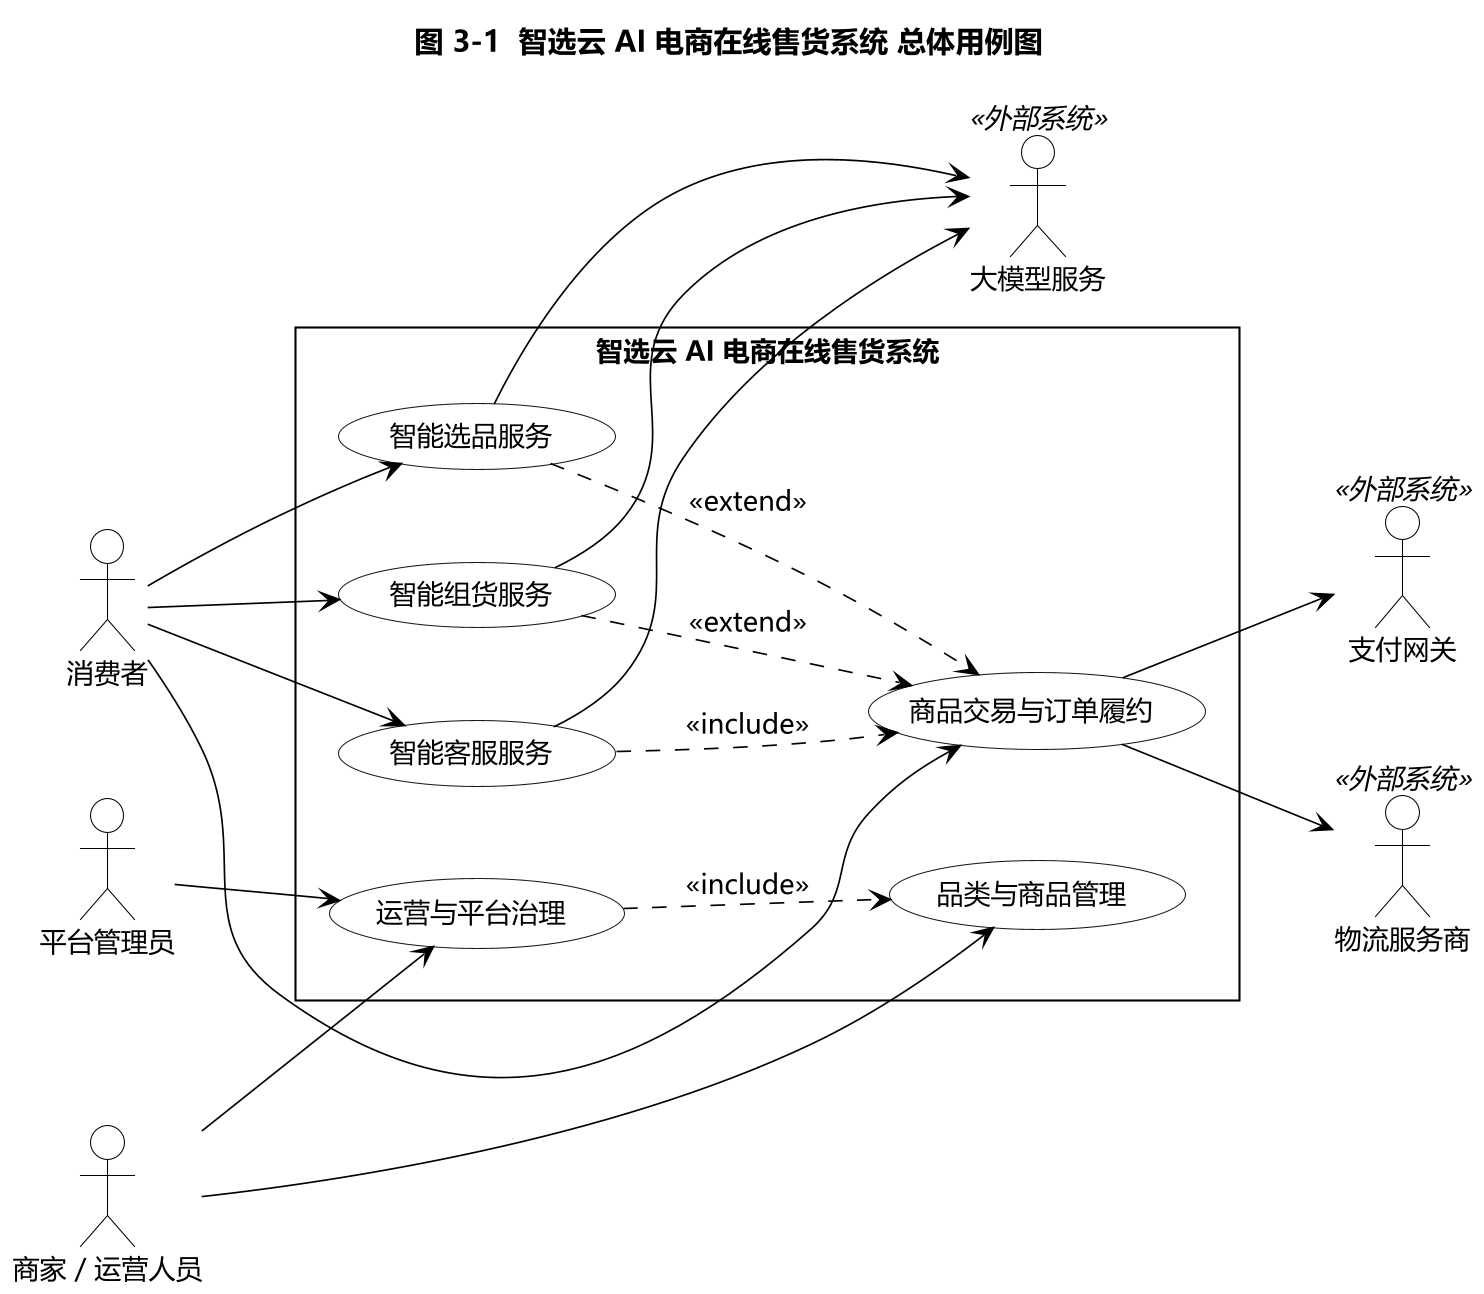

The diagram above was rendered by PlantUML. Its source (embedded in the PNG):
@startuml
skinparamlocked dpi 200
' ===================================================================
'  智选云 AI 电商在线售货系统 (AI-ECP)  —  UML 图源文件
'  风格：严格 UML 2.x / uml-diagrams.org 参考风格（黑白单色）
'  渲染：java -jar plantuml.jar -charset UTF-8 -tsvg <本文件>
' ===================================================================
skinparam monochrome true
skinparam backgroundColor #FFFFFF
skinparam defaultFontName "Microsoft YaHei"
skinparam defaultFontSize 13
skinparam shadowing false
skinparam classAttributeIconSize 0
skinparam roundCorner 0
skinparam nodesep 45
skinparam ranksep 55
skinparam packageStyle rectangle
skinparam sequenceMessageAlign center
skinparam ActorBackgroundColor #FFFFFF
skinparam ActorBorderColor #000000
skinparam ParticipantBackgroundColor #FFFFFF
skinparam ParticipantBorderColor #000000
skinparam NoteBackgroundColor #FFFFFF
skinparam NoteBorderColor #000000
skinparam SequenceGroupBackgroundColor #FFFFFF
skinparam SequenceGroupBorderColor #000000
skinparam SequenceBoxBackgroundColor #FFFFFF
skinparam SequenceBoxBorderColor #000000
skinparam PackageBackgroundColor #FFFFFF
skinparam ClassBackgroundColor #FFFFFF
skinparam ObjectBackgroundColor #FFFFFF
skinparam StateBackgroundColor #FFFFFF
skinparam UsecaseBackgroundColor #FFFFFF
skinparam ComponentBackgroundColor #FFFFFF
skinparam ActivityBackgroundColor #FFFFFF
skinparam ActivityDiamondBackgroundColor #FFFFFF
skinparam NodeBackgroundColor #FFFFFF
skinparam DatabaseBackgroundColor #FFFFFF
skinparam ArrowColor #000000
skinparam ArrowThickness 0.8
skinparam DefaultTextColor #000000
skinparam SequenceLifeLineBorderColor #000000
skinparam SequenceLifeLineBackgroundColor #FFFFFF
skinparam SequenceActivationBackgroundColor #FFFFFF
skinparam SequenceActivationBorderColor #000000
skinparam SequenceArrowColor #000000
left to right direction
title 图 3-1  智选云 AI 电商在线售货系统 总体用例图

actor "消费者" as ACT_USER
actor "商家 / 运营人员" as ACT_MER
actor "平台管理员" as ACT_ADM
actor "支付网关" as ACT_PAY <<外部系统>>
actor "大模型服务" as ACT_LLM <<外部系统>>
actor "物流服务商" as ACT_LOG <<外部系统>>

rectangle "智选云 AI 电商在线售货系统" {
  usecase "商品交易与订单履约" as UC1
  usecase "智能客服服务" as UC2
  usecase "智能选品服务" as UC3
  usecase "智能组货服务" as UC4
  usecase "品类与商品管理" as UC5
  usecase "运营与平台治理" as UC6
}

ACT_USER --> UC1
ACT_USER --> UC2
ACT_USER --> UC3
ACT_USER --> UC4
ACT_MER --> UC5
ACT_MER --> UC6
ACT_ADM --> UC6

UC1 --> ACT_PAY
UC1 --> ACT_LOG
UC2 --> ACT_LLM
UC3 --> ACT_LLM
UC4 --> ACT_LLM

UC2 ..> UC1 : <<include>>
UC3 ..> UC1 : <<extend>>
UC4 ..> UC1 : <<extend>>
UC6 ..> UC5 : <<include>>
@enduml